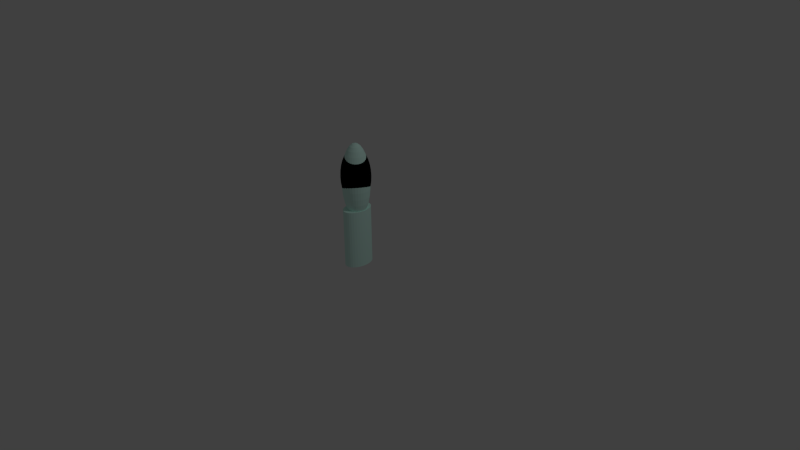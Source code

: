 # Source: Steaman_Frogman_AbstraktFroschFrogman.blend  (saved by Blender 2.76.0; exported with 4.5.12 LTS)
import bpy
from mathutils import Matrix  # noqa: F401  (used for matrix-valued properties, if any)

bpy.ops.wm.read_factory_settings(use_empty=True)
scene = bpy.context.scene
scene.name = 'Scene'

# ---- collections
col_collection_1 = bpy.data.collections.new('Collection 1'); scene.collection.children.link(col_collection_1)

# ---- materials (node trees are filled in below, after node groups)
mat_material_002 = bpy.data.materials.new('Material.002')
mat_material_002.alpha_threshold = 0.0
mat_material_002.roughness = 0.5
mat_material = bpy.data.materials.new('Material')
mat_material.alpha_threshold = 0.0
mat_material.roughness = 0.5

# ---- material node trees
mat_material_002.use_nodes = True; mat_material_002.node_tree.nodes.clear()
_N = mat_material_002.node_tree.nodes; _L = mat_material_002.node_tree.links
n0 = _N.new('ShaderNodeOutputMaterial'); n0.name = 'Material Output'; n0.location = (300, 300)
n1 = _N.new('ShaderNodeBsdfDiffuse'); n1.name = 'Diffuse BSDF'; n1.location = (10, 300)
n1.inputs[0].default_value = (0.0, 0.0, 0.0, 1.0)
_L.new(n1.outputs[0], n0.inputs[0])
n0.is_active_output = True
mat_material.use_nodes = True; mat_material.node_tree.nodes.clear()
_N = mat_material.node_tree.nodes; _L = mat_material.node_tree.links
n0 = _N.new('ShaderNodeOutputMaterial'); n0.name = 'Material Output'; n0.location = (300, 300)
n1 = _N.new('ShaderNodeBsdfDiffuse'); n1.name = 'Diffuse BSDF'; n1.location = (10, 300)
n1.inputs[0].default_value = (0.6884, 1.0, 0.9143, 1.0)
_L.new(n1.outputs[0], n0.inputs[0])
n0.is_active_output = True

# ---- world
world_world = bpy.data.worlds.new('World'); scene.world = world_world
world_world.color = (0.05088, 0.05088, 0.05088)
world_world.use_sun_shadow = False
world_world.sun_shadow_jitter_overblur = 0.0
world_world.cycles.sampling_method = 'MANUAL'
world_world.cycles.sample_map_resolution = 256

# ---- cameras
cam_camera = bpy.data.cameras.new('Camera')
cam_camera.clip_end = 100.0
cam_camera.lens = 35.0
cam_camera.sensor_width = 32.0
cam_camera.sensor_height = 18.0
cam_camera.ortho_scale = 7.314
cam_camera.dof.focus_distance = 0.0

# ---- lights
light_lamp = bpy.data.lights.new('Lamp', 'POINT')
light_lamp.transmission_factor = 0.0
light_lamp.cutoff_distance = 30.0
light_lamp.energy = 100.0
light_lamp.shadow_buffer_clip_start = 1.001
light_lamp.shadow_soft_size = 0.1
light_lamp.shadow_maximum_resolution = 0.006
light_lamp.use_absolute_resolution = True
light_lamp.cycles.use_multiple_importance_sampling = False

# ---- meshes
me_sphere = bpy.data.meshes.new('Sphere')
me_sphere.from_pydata([(-0.1951, 0.0, 0.9808), (-0.3827, 0.0, 0.9239), (-0.5556, 0.0, 0.8315), (-0.7071, 0.0, 0.7071), (-0.8315, 0.0, 0.5556), (-0.9239, 0.0, 0.3827), (-0.9808, 0.0, 0.1951), (-1.0, 0.0, 7.55e-08), (-0.9808, 0.0, -0.1951), (-0.9239, 0.0, -0.3827), (-0.8315, 0.0, -0.5556), (-0.7071, 0.0, -0.7071), (-0.5556, 0.0, -0.8315), (-0.3827, 0.0, -0.9239), (-0.1951, 0.0, -0.9808), (-0.1913, 0.03806, 0.9808), (-0.3753, 0.07466, 0.9239), (-0.5449, 0.1084, 0.8315), (-0.6935, 0.1379, 0.7071), (-0.8155, 0.1622, 0.5556), (-0.9061, 0.1802, 0.3827), (-0.9619, 0.1913, 0.1951), (-0.9808, 0.1951, 7.55e-08), (-0.9619, 0.1913, -0.1951), (-0.9061, 0.1802, -0.3827), (-0.8155, 0.1622, -0.5556), (-0.6935, 0.1379, -0.7071), (-0.5449, 0.1084, -0.8315), (-0.3753, 0.07466, -0.9239), (-0.1913, 0.03806, -0.9808), (-0.1802, 0.07466, 0.9808), (-0.3536, 0.1464, 0.9239), (-0.5133, 0.2126, 0.8315), (-0.6533, 0.2706, 0.7071), (-0.7682, 0.3182, 0.5556), (-0.8536, 0.3536, 0.3827), (-0.9061, 0.3753, 0.1951), (-0.9239, 0.3827, 7.55e-08), (-0.9061, 0.3753, -0.1951), (-0.8536, 0.3536, -0.3827), (-0.7682, 0.3182, -0.5556), (-0.6533, 0.2706, -0.7071), (-0.5133, 0.2126, -0.8315), (-0.3536, 0.1464, -0.9239), (-0.1802, 0.07466, -0.9808), (-0.1622, 0.1084, 0.9808), (-0.3182, 0.2126, 0.9239), (-0.4619, 0.3087, 0.8315), (-0.5879, 0.3928, 0.7071), (-0.6913, 0.4619, 0.5556), (-0.7682, 0.5133, 0.3827), (-0.8155, 0.5449, 0.1951), (-0.8315, 0.5556, 7.55e-08), (-0.8155, 0.5449, -0.1951), (-0.7682, 0.5133, -0.3827), (-0.6913, 0.4619, -0.5556), (-0.5879, 0.3928, -0.7071), (-0.4619, 0.3087, -0.8315), (-0.3182, 0.2126, -0.9239), (-0.1622, 0.1084, -0.9808), (-0.1379, 0.1379, 0.9808), (-0.2706, 0.2706, 0.9239), (-0.3928, 0.3928, 0.8315), (-0.5, 0.5, 0.7071), (-0.5879, 0.5879, 0.5556), (-0.6533, 0.6533, 0.3827), (-0.6935, 0.6935, 0.1951), (-0.7071, 0.7071, 7.55e-08), (-0.6935, 0.6935, -0.1951), (-0.6533, 0.6533, -0.3827), (-0.5879, 0.5879, -0.5556), (-0.5, 0.5, -0.7071), (-0.3928, 0.3928, -0.8315), (-0.2706, 0.2706, -0.9239), (-0.1379, 0.1379, -0.9808), (-0.1084, 0.1622, 0.9808), (-0.2126, 0.3182, 0.9239), (-0.3087, 0.4619, 0.8315), (-0.3928, 0.5879, 0.7071), (-0.4619, 0.6913, 0.5556), (-0.5133, 0.7682, 0.3827), (-0.5449, 0.8155, 0.1951), (-0.5556, 0.8315, 7.55e-08), (-0.5449, 0.8155, -0.1951), (-0.5133, 0.7682, -0.3827), (-0.4619, 0.6913, -0.5556), (-0.3928, 0.5879, -0.7071), (-0.3087, 0.4619, -0.8315), (-0.2126, 0.3182, -0.9239), (-0.1084, 0.1622, -0.9808), (-0.07466, 0.1802, 0.9808), (-0.1464, 0.3536, 0.9239), (-0.2126, 0.5133, 0.8315), (-0.2706, 0.6533, 0.7071), (-0.3182, 0.7682, 0.5556), (-0.3536, 0.8536, 0.3827), (-0.3753, 0.9061, 0.1951), (-0.3827, 0.9239, 7.55e-08), (-0.3753, 0.9061, -0.1951), (-0.3536, 0.8536, -0.3827), (-0.3182, 0.7682, -0.5556), (-0.2706, 0.6533, -0.7071), (-0.2126, 0.5133, -0.8315), (-0.1464, 0.3536, -0.9239), (-0.07466, 0.1802, -0.9808), (-0.03806, 0.1913, 0.9808), (-0.07466, 0.3753, 0.9239), (-0.1084, 0.5449, 0.8315), (-0.1379, 0.6935, 0.7071), (-0.1622, 0.8155, 0.5556), (-0.1802, 0.9061, 0.3827), (-0.1913, 0.9619, 0.1951), (-0.1951, 0.9808, 7.55e-08), (-0.1913, 0.9619, -0.1951), (-0.1802, 0.9061, -0.3827), (-0.1622, 0.8155, -0.5556), (-0.1379, 0.6935, -0.7071), (-0.1084, 0.5449, -0.8315), (-0.07466, 0.3753, -0.9239), (-0.03806, 0.1913, -0.9808), (3.266e-07, 0.1951, 0.9808), (3.192e-07, 0.3827, 0.9239), (3.117e-07, 0.5556, 0.8315), (3.192e-07, 0.7071, 0.7071), (3.341e-07, 0.8315, 0.5556), (2.745e-07, 0.9239, 0.3827), (3.937e-07, 0.9808, 0.1951), (3.788e-07, 1.0, 7.55e-08), (3.937e-07, 0.9808, -0.1951), (2.298e-07, 0.9239, -0.3827), (3.341e-07, 0.8315, -0.5556), (3.192e-07, 0.7071, -0.7071), (3.415e-07, 0.5556, -0.8315), (3.043e-07, 0.3827, -0.9239), (3.08e-07, 0.1951, -0.9808), (0.03806, 0.1913, 0.9808), (0.07466, 0.3753, 0.9239), (0.1084, 0.5449, 0.8315), (0.138, 0.6935, 0.7071), (0.1622, 0.8155, 0.5556), (0.1802, 0.9061, 0.3827), (0.1913, 0.9619, 0.1951), (0.1951, 0.9808, 7.55e-08), (0.1913, 0.9619, -0.1951), (0.1802, 0.9061, -0.3827), (0.1622, 0.8155, -0.5556), (0.138, 0.6935, -0.7071), (0.1084, 0.5449, -0.8315), (0.07466, 0.3753, -0.9239), (0.03806, 0.1913, -0.9808), (0.07466, 0.1802, 0.9808), (0.1464, 0.3536, 0.9239), (0.2126, 0.5133, 0.8315), (0.2706, 0.6533, 0.7071), (0.3182, 0.7682, 0.5556), (0.3536, 0.8536, 0.3827), (0.3753, 0.9061, 0.1951), (0.3827, 0.9239, 7.55e-08), (0.3753, 0.9061, -0.1951), (0.3536, 0.8536, -0.3827), (0.3182, 0.7682, -0.5556), (0.2706, 0.6533, -0.7071), (0.2126, 0.5133, -0.8315), (0.1464, 0.3536, -0.9239), (0.07466, 0.1802, -0.9808), (0.1084, 0.1622, 0.9808), (0.2126, 0.3182, 0.9239), (0.3087, 0.4619, 0.8315), (0.3928, 0.5879, 0.7071), (0.4619, 0.6913, 0.5556), (0.5133, 0.7682, 0.3827), (0.5449, 0.8155, 0.1951), (0.5556, 0.8315, 7.55e-08), (0.5449, 0.8155, -0.1951), (0.5133, 0.7682, -0.3827), (0.4619, 0.6913, -0.5556), (0.3928, 0.5879, -0.7071), (0.3087, 0.4619, -0.8315), (0.2126, 0.3182, -0.9239), (0.1084, 0.1622, -0.9808), (0.138, 0.1379, 0.9808), (0.2706, 0.2706, 0.9239), (0.3928, 0.3928, 0.8315), (0.5, 0.5, 0.7071), (0.5879, 0.5879, 0.5556), (0.6533, 0.6533, 0.3827), (0.6935, 0.6935, 0.1951), (0.7071, 0.7071, 7.55e-08), (0.6935, 0.6935, -0.1951), (0.6533, 0.6533, -0.3827), (0.5879, 0.5879, -0.5556), (0.5, 0.5, -0.7071), (0.3928, 0.3928, -0.8315), (0.2706, 0.2706, -0.9239), (0.138, 0.1379, -0.9808), (0.1622, 0.1084, 0.9808), (0.3182, 0.2126, 0.9239), (0.4619, 0.3087, 0.8315), (0.5879, 0.3928, 0.7071), (0.6913, 0.4619, 0.5556), (0.7682, 0.5133, 0.3827), (0.8155, 0.5449, 0.1951), (0.8315, 0.5556, 7.55e-08), (0.8155, 0.5449, -0.1951), (0.7682, 0.5133, -0.3827), (0.6913, 0.4619, -0.5556), (0.5879, 0.3928, -0.7071), (0.4619, 0.3087, -0.8315), (0.3182, 0.2126, -0.9239), (0.1622, 0.1084, -0.9808), (0.1802, 0.07466, 0.9808), (0.3536, 0.1464, 0.9239), (0.5133, 0.2126, 0.8315), (0.6533, 0.2706, 0.7071), (0.7682, 0.3182, 0.5556), (0.8536, 0.3536, 0.3827), (0.9061, 0.3753, 0.1951), (0.9239, 0.3827, 7.55e-08), (0.9061, 0.3753, -0.1951), (0.8536, 0.3536, -0.3827), (0.7682, 0.3182, -0.5556), (0.6533, 0.2706, -0.7071), (0.5133, 0.2126, -0.8315), (0.3536, 0.1464, -0.9239), (0.1802, 0.07466, -0.9808), (0.1913, 0.03806, 0.9808), (0.3753, 0.07466, 0.9239), (0.5449, 0.1084, 0.8315), (0.6935, 0.1379, 0.7071), (0.8155, 0.1622, 0.5556), (0.9061, 0.1802, 0.3827), (0.9619, 0.1913, 0.1951), (0.9808, 0.1951, 7.55e-08), (0.9619, 0.1913, -0.1951), (0.9061, 0.1802, -0.3827), (0.8155, 0.1622, -0.5556), (0.6935, 0.1379, -0.7071), (0.5449, 0.1084, -0.8315), (0.3753, 0.07466, -0.9239), (0.1913, 0.03806, -0.9808), (0.1951, -7.212e-09, 0.9808), (0.3827, 4.122e-08, 0.9239), (0.5556, 2.632e-08, 0.8315), (0.7071, -2.584e-08, 0.7071), (0.8315, -8.544e-08, 0.5556), (0.9239, 6.357e-08, 0.3827), (0.9808, -8.544e-08, 0.1951), (1.0, -1.003e-07, 7.55e-08), (0.9808, -8.544e-08, -0.1951), (0.9239, 6.357e-08, -0.3827), (0.8315, -8.544e-08, -0.5556), (0.7071, -2.584e-08, -0.7071), (0.5556, -1.094e-08, -0.8315), (0.3827, 3.964e-09, -0.9239), (0.1951, 3.964e-09, -0.9808), (0.1913, -0.03806, 0.9808), (0.3753, -0.07466, 0.9239), (0.5449, -0.1084, 0.8315), (0.6935, -0.1379, 0.7071), (0.8155, -0.1622, 0.5556), (0.9061, -0.1802, 0.3827), (0.9619, -0.1913, 0.1951), (0.9808, -0.1951, 7.55e-08), (0.9619, -0.1913, -0.1951), (0.9061, -0.1802, -0.3827), (0.8155, -0.1622, -0.5556), (0.6935, -0.1379, -0.7071), (0.5449, -0.1084, -0.8315), (0.3753, -0.07466, -0.9239), (0.1913, -0.03806, -0.9808), (0.1802, -0.07466, 0.9808), (0.3536, -0.1464, 0.9239), (0.5133, -0.2126, 0.8315), (0.6533, -0.2706, 0.7071), (0.7682, -0.3182, 0.5556), (0.8536, -0.3536, 0.3827), (0.9061, -0.3753, 0.1951), (0.9239, -0.3827, 7.55e-08), (0.9061, -0.3753, -0.1951), (0.8536, -0.3536, -0.3827), (0.7682, -0.3182, -0.5556), (0.6533, -0.2706, -0.7071), (0.5133, -0.2126, -0.8315), (0.3536, -0.1464, -0.9239), (0.1802, -0.07466, -0.9808), (0.1622, -0.1084, 0.9808), (0.3182, -0.2126, 0.9239), (0.4619, -0.3087, 0.8315), (0.5879, -0.3928, 0.7071), (0.6913, -0.4619, 0.5556), (0.7682, -0.5133, 0.3827), (0.8155, -0.5449, 0.1951), (0.8315, -0.5556, 7.55e-08), (0.8155, -0.5449, -0.1951), (0.7682, -0.5133, -0.3827), (0.6913, -0.4619, -0.5556), (0.5879, -0.3928, -0.7071), (0.4619, -0.3087, -0.8315), (0.3182, -0.2126, -0.9239), (0.1622, -0.1084, -0.9808), (0.138, -0.1379, 0.9808), (0.2706, -0.2706, 0.9239), (0.3928, -0.3928, 0.8315), (0.5, -0.5, 0.7071), (0.5879, -0.5879, 0.5556), (0.6533, -0.6533, 0.3827), (0.6935, -0.6935, 0.1951), (0.7071, -0.7071, 7.55e-08), (0.6935, -0.6935, -0.1951), (0.6533, -0.6533, -0.3827), (0.5879, -0.5879, -0.5556), (0.5, -0.5, -0.7071), (0.3928, -0.3928, -0.8315), (0.2706, -0.2706, -0.9239), (0.1379, -0.1379, -0.9808), (0.1084, -0.1622, 0.9808), (0.2126, -0.3182, 0.9239), (0.3087, -0.4619, 0.8315), (0.3928, -0.5879, 0.7071), (0.4619, -0.6913, 0.5556), (0.5133, -0.7682, 0.3827), (0.5449, -0.8155, 0.1951), (0.5556, -0.8315, 7.55e-08), (0.5449, -0.8155, -0.1951), (0.5133, -0.7682, -0.3827), (0.4619, -0.6913, -0.5556), (0.3928, -0.5879, -0.7071), (0.3087, -0.4619, -0.8315), (0.2126, -0.3182, -0.9239), (0.1084, -0.1622, -0.9808), (3.258e-07, 0.0, -1.0), (0.07466, -0.1802, 0.9808), (0.1464, -0.3536, 0.9239), (0.2126, -0.5133, 0.8315), (0.2706, -0.6533, 0.7071), (0.3182, -0.7682, 0.5556), (0.3536, -0.8536, 0.3827), (0.3753, -0.9061, 0.1951), (0.3827, -0.9239, 7.55e-08), (0.3753, -0.9061, -0.1951), (0.3536, -0.8536, -0.3827), (0.3182, -0.7682, -0.5556), (0.2706, -0.6533, -0.7071), (0.2126, -0.5133, -0.8315), (0.1464, -0.3536, -0.9239), (0.07466, -0.1802, -0.9808), (0.03806, -0.1913, 0.9808), (0.07466, -0.3753, 0.9239), (0.1084, -0.5449, 0.8315), (0.1379, -0.6935, 0.7071), (0.1622, -0.8155, 0.5556), (0.1802, -0.9061, 0.3827), (0.1913, -0.9619, 0.1951), (0.1951, -0.9808, 7.55e-08), (0.1913, -0.9619, -0.1951), (0.1802, -0.9061, -0.3827), (0.1622, -0.8155, -0.5556), (0.1379, -0.6935, -0.7071), (0.1084, -0.5449, -0.8315), (0.07466, -0.3753, -0.9239), (0.03806, -0.1913, -0.9808), (3.117e-07, -0.1951, 0.9808), (2.819e-07, -0.3827, 0.9239), (2.819e-07, -0.5556, 0.8315), (1.851e-07, -0.7071, 0.7071), (1.404e-07, -0.8315, 0.5556), (3.192e-07, -0.9239, 0.3827), (9.567e-08, -0.9808, 0.1951), (1.404e-07, -1.0, 7.55e-08), (9.567e-08, -0.9808, -0.1951), (3.192e-07, -0.9239, -0.3827), (1.404e-07, -0.8315, -0.5556), (1.851e-07, -0.7071, -0.7071), (2.596e-07, -0.5556, -0.8315), (2.521e-07, -0.3827, -0.9239), (3.155e-07, -0.1951, -0.9808), (-0.03806, -0.1913, 0.9808), (-0.07466, -0.3753, 0.9239), (-0.1084, -0.5449, 0.8315), (-0.1379, -0.6935, 0.7071), (-0.1622, -0.8155, 0.5556), (-0.1802, -0.9061, 0.3827), (-0.1913, -0.9619, 0.1951), (-0.1951, -0.9808, 7.55e-08), (-0.1913, -0.9619, -0.1951), (-0.1802, -0.9061, -0.3827), (-0.1622, -0.8155, -0.5556), (-0.1379, -0.6935, -0.7071), (-0.1084, -0.5449, -0.8315), (-0.07466, -0.3753, -0.9239), (-0.03806, -0.1913, -0.9808), (-0.07466, -0.1802, 0.9808), (-0.1464, -0.3536, 0.9239), (-0.2126, -0.5133, 0.8315), (-0.2706, -0.6533, 0.7071), (-0.3182, -0.7682, 0.5556), (-0.3536, -0.8536, 0.3827), (-0.3753, -0.9061, 0.1951), (-0.3827, -0.9239, 7.55e-08), (-0.3753, -0.9061, -0.1951), (-0.3536, -0.8536, -0.3827), (-0.3182, -0.7682, -0.5556), (-0.2706, -0.6533, -0.7071), (-0.2126, -0.5133, -0.8315), (-0.1464, -0.3536, -0.9239), (-0.07466, -0.1802, -0.9808), (-0.1084, -0.1622, 0.9808), (-0.2126, -0.3182, 0.9239), (-0.3087, -0.4619, 0.8315), (-0.3928, -0.5879, 0.7071), (-0.4619, -0.6913, 0.5556), (-0.5133, -0.7682, 0.3827), (-0.5449, -0.8155, 0.1951), (-0.5556, -0.8315, 7.55e-08), (-0.5449, -0.8155, -0.1951), (-0.5133, -0.7682, -0.3827), (-0.4619, -0.6913, -0.5556), (-0.3928, -0.5879, -0.7071), (-0.3087, -0.4619, -0.8315), (-0.2126, -0.3182, -0.9239), (-0.1084, -0.1622, -0.9808), (-0.1379, -0.1379, 0.9808), (-0.2706, -0.2706, 0.9239), (-0.3928, -0.3928, 0.8315), (-0.5, -0.5, 0.7071), (-0.5879, -0.5879, 0.5556), (-0.6533, -0.6533, 0.3827), (-0.6935, -0.6935, 0.1951), (-0.7071, -0.7071, 7.55e-08), (-0.6935, -0.6935, -0.1951), (-0.6533, -0.6533, -0.3827), (-0.5879, -0.5879, -0.5556), (-0.5, -0.5, -0.7071), (-0.3928, -0.3928, -0.8315), (-0.2706, -0.2706, -0.9239), (-0.1379, -0.1379, -0.9808), (-0.1622, -0.1084, 0.9808), (-0.3182, -0.2126, 0.9239), (-0.4619, -0.3087, 0.8315), (-0.5879, -0.3928, 0.7071), (-0.6913, -0.4619, 0.5556), (-0.7682, -0.5133, 0.3827), (-0.8155, -0.5449, 0.1951), (-0.8315, -0.5556, 7.55e-08), (-0.8155, -0.5449, -0.1951), (-0.7682, -0.5133, -0.3827), (-0.6913, -0.4619, -0.5556), (-0.5879, -0.3928, -0.7071), (-0.4619, -0.3087, -0.8315), (-0.3182, -0.2126, -0.9239), (-0.1622, -0.1084, -0.9808), (2.48e-08, -1.247e-07, 1.0), (-0.1802, -0.07466, 0.9808), (-0.3536, -0.1464, 0.9239), (-0.5133, -0.2126, 0.8315), (-0.6533, -0.2706, 0.7071), (-0.7682, -0.3182, 0.5556), (-0.8536, -0.3536, 0.3827), (-0.9061, -0.3753, 0.1951), (-0.9239, -0.3827, 7.55e-08), (-0.9061, -0.3753, -0.1951), (-0.8536, -0.3536, -0.3827), (-0.7682, -0.3182, -0.5556), (-0.6533, -0.2706, -0.7071), (-0.5133, -0.2126, -0.8315), (-0.3536, -0.1464, -0.9239), (-0.1802, -0.07466, -0.9808), (-0.1913, -0.03806, 0.9808), (-0.3753, -0.07466, 0.9239), (-0.5449, -0.1084, 0.8315), (-0.6935, -0.1379, 0.7071), (-0.8155, -0.1622, 0.5556), (-0.9061, -0.1802, 0.3827), (-0.9619, -0.1913, 0.1951), (-0.9808, -0.1951, 7.55e-08), (-0.9619, -0.1913, -0.1951), (-0.9061, -0.1802, -0.3827), (-0.8155, -0.1622, -0.5556), (-0.6935, -0.1379, -0.7071), (-0.5449, -0.1084, -0.8315), (-0.3753, -0.07466, -0.9239), (-0.1913, -0.03806, -0.9808), (-0.03438, 1.055, 1.139), (-0.03438, 1.055, 3.184), (-0.1731, 1.035, 1.139), (-0.1731, 1.035, 3.184), (-0.3065, 0.9762, 1.139), (-0.3065, 0.9762, 3.184), (-0.4295, 0.8809, 1.139), (-0.4295, 0.8809, 3.184), (-0.5372, 0.7527, 1.139), (-0.5372, 0.7527, 3.184), (-0.6256, 0.5965, 1.139), (-0.6256, 0.5965, 3.184), (-0.6914, 0.4182, 1.139), (-0.6914, 0.4182, 3.184), (-0.7318, 0.2248, 1.139), (-0.7318, 0.2248, 3.184), (-0.7455, 0.02368, 1.139), (-0.7455, 0.02368, 3.184), (-0.7318, -0.1775, 1.139), (-0.7318, -0.1775, 3.184), (-0.6914, -0.3709, 1.139), (-0.6914, -0.3709, 3.184), (-0.6256, -0.5491, 1.139), (-0.6256, -0.5491, 3.184), (-0.5372, -0.7053, 1.139), (-0.5372, -0.7053, 3.184), (-0.4295, -0.8336, 1.139), (-0.4295, -0.8336, 3.184), (-0.3065, -0.9288, 1.139), (-0.3065, -0.9288, 3.184), (-0.1731, -0.9875, 1.139), (-0.1731, -0.9875, 3.184), (-0.03438, -1.007, 1.139), (-0.03438, -1.007, 3.184), (0.1043, -0.9875, 1.139), (0.1043, -0.9875, 3.184), (0.2377, -0.9288, 1.139), (0.2377, -0.9288, 3.184), (0.3607, -0.8336, 1.139), (0.3607, -0.8336, 3.184), (0.4684, -0.7053, 1.139), (0.4684, -0.7053, 3.184), (0.5569, -0.5491, 1.139), (0.5569, -0.5491, 3.184), (0.6226, -0.3709, 1.139), (0.6226, -0.3709, 3.184), (0.6631, -0.1775, 1.139), (0.6631, -0.1775, 3.184), (0.6767, 0.02368, 1.139), (0.6767, 0.02368, 3.184), (0.6631, 0.2248, 1.139), (0.6631, 0.2248, 3.184), (0.6226, 0.4182, 1.139), (0.6226, 0.4182, 3.184), (0.5569, 0.5965, 1.139), (0.5569, 0.5965, 3.184), (0.4684, 0.7527, 1.139), (0.4684, 0.7527, 3.184), (0.3607, 0.8809, 1.139), (0.3607, 0.8809, 3.184), (0.2377, 0.9762, 1.139), (0.2377, 0.9762, 3.184), (0.1043, 1.035, 1.139), (0.1043, 1.035, 3.184), (-0.2167, 0.02368, 1.491), (-0.392, 0.02368, 1.415), (-0.5536, 0.02368, 1.291), (-0.6952, 0.02368, 1.124), (-0.8115, 0.02368, 0.9211), (-0.8978, 0.02368, 0.6893), (-0.951, 0.02368, 0.4378), (-0.969, 0.02368, 0.1763), (-0.951, 0.02368, -0.08518), (-0.8978, 0.02368, -0.3366), (-0.8115, 0.02368, -0.5684), (-0.6952, 0.02368, -0.7715), (-0.5536, 0.02368, -0.9382), (-0.392, 0.02368, -1.062), (-0.2167, 0.02368, -1.138), (-0.2132, 0.05925, 1.491), (-0.3852, 0.09346, 1.415), (-0.5436, 0.125, 1.291), (-0.6825, 0.1526, 1.124), (-0.7965, 0.1753, 0.9211), (-0.8812, 0.1921, 0.6893), (-0.9334, 0.2025, 0.4378), (-0.951, 0.206, 0.1763), (-0.9334, 0.2025, -0.08518), (-0.8812, 0.1921, -0.3366), (-0.7965, 0.1753, -0.5684), (-0.6825, 0.1526, -0.7715), (-0.5436, 0.125, -0.9382), (-0.3852, 0.09346, -1.062), (-0.2132, 0.05925, -1.138), (-0.2028, 0.09346, 1.491), (-0.3648, 0.1605, 1.415), (-0.5141, 0.2224, 1.291), (-0.6449, 0.2766, 1.124), (-0.7523, 0.3211, 0.9211), (-0.8321, 0.3541, 0.6893), (-0.8812, 0.3745, 0.4378), (-0.8978, 0.3813, 0.1763), (-0.8812, 0.3745, -0.08518), (-0.8321, 0.3541, -0.3366), (-0.7523, 0.3211, -0.5684), (-0.6449, 0.2766, -0.7715), (-0.5141, 0.2224, -0.9382), (-0.3648, 0.1605, -1.062), (-0.2028, 0.09346, -1.138), (-0.186, 0.125, 1.491), (-0.3318, 0.2224, 1.415), (-0.4661, 0.3121, 1.291), (-0.5839, 0.3908, 1.124), (-0.6805, 0.4554, 0.9211), (-0.7523, 0.5034, 0.6893), (-0.7965, 0.5329, 0.4378), (-0.8115, 0.5429, 0.1763), (-0.7965, 0.5329, -0.08518), (-0.7523, 0.5034, -0.3366), (-0.6805, 0.4554, -0.5684), (-0.5839, 0.3908, -0.7715), (-0.4661, 0.3121, -0.9382), (-0.3318, 0.2224, -1.062), (-0.186, 0.125, -1.138), (-0.1633, 0.1526, 1.491), (-0.2873, 0.2766, 1.415), (-0.4015, 0.3908, 1.291), (-0.5017, 0.491, 1.124), (-0.5839, 0.5732, 0.9211), (-0.6449, 0.6342, 0.6893), (-0.6825, 0.6718, 0.4378), (-0.6952, 0.6845, 0.1763), (-0.6825, 0.6718, -0.08518), (-0.6449, 0.6342, -0.3366), (-0.5839, 0.5732, -0.5684), (-0.5017, 0.491, -0.7715), (-0.4015, 0.3908, -0.9382), (-0.2873, 0.2766, -1.062), (-0.1633, 0.1526, -1.138), (-0.1357, 0.1753, 1.491), (-0.2331, 0.3211, 1.415), (-0.3228, 0.4554, 1.291), (-0.4015, 0.5732, 1.124), (-0.4661, 0.6698, 0.9211), (-0.5141, 0.7416, 0.6893), (-0.5436, 0.7858, 0.4378), (-0.5536, 0.8008, 0.1763), (-0.5436, 0.7858, -0.08518), (-0.5141, 0.7416, -0.3366), (-0.4661, 0.6698, -0.5684), (-0.4015, 0.5732, -0.7715), (-0.3228, 0.4554, -0.9382), (-0.2331, 0.3211, -1.062), (-0.1357, 0.1753, -1.138), (-0.1042, 0.1921, 1.491), (-0.1712, 0.3541, 1.415), (-0.2331, 0.5034, 1.291), (-0.2873, 0.6342, 1.124), (-0.3318, 0.7416, 0.9211), (-0.3648, 0.8214, 0.6893), (-0.3852, 0.8705, 0.4378), (-0.392, 0.8871, 0.1763), (-0.3852, 0.8705, -0.08518), (-0.3648, 0.8214, -0.3366), (-0.3318, 0.7416, -0.5684), (-0.2873, 0.6342, -0.7715), (-0.2331, 0.5034, -0.9382), (-0.1712, 0.3541, -1.062), (-0.1042, 0.1921, -1.138), (-0.06995, 0.2025, 1.491), (-0.1042, 0.3745, 1.415), (-0.1357, 0.5329, 1.291), (-0.1633, 0.6718, 1.124), (-0.186, 0.7858, 0.9211), (-0.2028, 0.8705, 0.6893), (-0.2132, 0.9227, 0.4378), (-0.2167, 0.9403, 0.1763), (-0.2132, 0.9227, -0.08518), (-0.2028, 0.8705, -0.3366), (-0.186, 0.7858, -0.5684), (-0.1633, 0.6718, -0.7715), (-0.1357, 0.5329, -0.9382), (-0.1042, 0.3745, -1.062), (-0.06995, 0.2025, -1.138), (-0.03438, 0.206, 1.491), (-0.03438, 0.3813, 1.415), (-0.03438, 0.5429, 1.291), (-0.03438, 0.6845, 1.124), (-0.03438, 0.8008, 0.9211), (-0.03438, 0.8871, 0.6893), (-0.03438, 0.9403, 0.4378), (-0.03438, 0.9583, 0.1763), (-0.03438, 0.9403, -0.08518), (-0.03438, 0.8871, -0.3366), (-0.03438, 0.8008, -0.5684), (-0.03438, 0.6845, -0.7715), (-0.03438, 0.5429, -0.9382), (-0.03438, 0.3813, -1.062), (-0.03438, 0.206, -1.138), (0.001188, 0.2025, 1.491), (0.03539, 0.3745, 1.415), (0.06691, 0.5329, 1.291), (0.09454, 0.6718, 1.124), (0.1172, 0.7858, 0.9211), (0.1341, 0.8705, 0.6893), (0.1444, 0.9227, 0.4378), (0.1479, 0.9403, 0.1763), (0.1444, 0.9227, -0.08518), (0.1341, 0.8705, -0.3366), (0.1172, 0.7858, -0.5684), (0.09454, 0.6718, -0.7715), (0.06691, 0.5329, -0.9382), (0.03539, 0.3745, -1.062), (0.001188, 0.2025, -1.138), (0.03539, 0.1921, 1.491), (0.1025, 0.3541, 1.415), (0.1643, 0.5034, 1.291), (0.2185, 0.6342, 1.124), (0.263, 0.7416, 0.9211), (0.296, 0.8214, 0.6893), (0.3164, 0.8705, 0.4378), (0.3233, 0.8871, 0.1763), (0.3164, 0.8705, -0.08518), (0.296, 0.8214, -0.3366), (0.263, 0.7416, -0.5684), (0.2185, 0.6342, -0.7715), (0.1643, 0.5034, -0.9382), (0.1025, 0.3541, -1.062), (0.03539, 0.1921, -1.138), (0.06691, 0.1753, 1.491), (0.1643, 0.3211, 1.415), (0.2541, 0.4554, 1.291), (0.3328, 0.5732, 1.124), (0.3973, 0.6698, 0.9211), (0.4453, 0.7416, 0.6893), (0.4749, 0.7858, 0.4378), (0.4848, 0.8008, 0.1763), (0.4749, 0.7858, -0.08518), (0.4453, 0.7416, -0.3366), (0.3973, 0.6698, -0.5684), (0.3328, 0.5732, -0.7715), (0.2541, 0.4554, -0.9382), (0.1643, 0.3211, -1.062), (0.06691, 0.1753, -1.138), (0.09454, 0.1526, 1.491), (0.2185, 0.2766, 1.415), (0.3328, 0.3908, 1.291), (0.4329, 0.491, 1.124), (0.5151, 0.5732, 0.9211), (0.5762, 0.6342, 0.6893), (0.6138, 0.6718, 0.4378), (0.6265, 0.6845, 0.1763), (0.6138, 0.6718, -0.08518), (0.5762, 0.6342, -0.3366), (0.5151, 0.5732, -0.5684), (0.4329, 0.491, -0.7715), (0.3328, 0.3908, -0.9382), (0.2185, 0.2766, -1.062), (0.09454, 0.1526, -1.138), (0.1172, 0.125, 1.491), (0.263, 0.2224, 1.415), (0.3973, 0.3121, 1.291), (0.5151, 0.3908, 1.124), (0.6117, 0.4554, 0.9211), (0.6835, 0.5034, 0.6893), (0.7278, 0.5329, 0.4378), (0.7427, 0.5429, 0.1763), (0.7278, 0.5329, -0.08518), (0.6835, 0.5034, -0.3366), (0.6117, 0.4554, -0.5684), (0.5151, 0.3908, -0.7715), (0.3973, 0.3121, -0.9382), (0.263, 0.2224, -1.062), (0.1172, 0.125, -1.138), (0.1341, 0.09346, 1.491), (0.296, 0.1605, 1.415), (0.4453, 0.2224, 1.291), (0.5762, 0.2766, 1.124), (0.6835, 0.3211, 0.9211), (0.7633, 0.3541, 0.6893), (0.8125, 0.3745, 0.4378), (0.8291, 0.3813, 0.1763), (0.8125, 0.3745, -0.08518), (0.7633, 0.3541, -0.3366), (0.6835, 0.3211, -0.5684), (0.5762, 0.2766, -0.7715), (0.4453, 0.2224, -0.9382), (0.296, 0.1605, -1.062), (0.1341, 0.09346, -1.138), (0.1444, 0.05925, 1.491), (0.3164, 0.09346, 1.415), (0.4749, 0.125, 1.291), (0.6138, 0.1526, 1.124), (0.7278, 0.1753, 0.9211), (0.8125, 0.1921, 0.6893), (0.8646, 0.2025, 0.4378), (0.8822, 0.206, 0.1763), (0.8646, 0.2025, -0.08518), (0.8125, 0.1921, -0.3366), (0.7278, 0.1753, -0.5684), (0.6138, 0.1526, -0.7715), (0.4749, 0.125, -0.9382), (0.3164, 0.09346, -1.062), (0.1444, 0.05925, -1.138), (0.1479, 0.02368, 1.491), (0.3233, 0.02368, 1.415), (0.4848, 0.02368, 1.291), (0.6265, 0.02368, 1.124), (0.7427, 0.02368, 0.9211), (0.8291, 0.02368, 0.6893), (0.8822, 0.02368, 0.4378), (0.9002, 0.02368, 0.1763), (0.8822, 0.02368, -0.08518), (0.8291, 0.02368, -0.3366), (0.7427, 0.02368, -0.5684), (0.6265, 0.02368, -0.7715), (0.4848, 0.02368, -0.9382), (0.3233, 0.02368, -1.062), (0.1479, 0.02368, -1.138), (0.1444, -0.01189, 1.491), (0.3164, -0.04609, 1.415), (0.4749, -0.07761, 1.291), (0.6138, -0.1052, 1.124), (0.7278, -0.1279, 0.9211), (0.8125, -0.1448, 0.6893), (0.8646, -0.1551, 0.4378), (0.8822, -0.1586, 0.1763), (0.8646, -0.1551, -0.08518), (0.8125, -0.1448, -0.3366), (0.7278, -0.1279, -0.5684), (0.6138, -0.1052, -0.7715), (0.4749, -0.07761, -0.9382), (0.3164, -0.04609, -1.062), (0.1444, -0.01189, -1.138), (0.1341, -0.04609, 1.491), (0.296, -0.1132, 1.415), (0.4453, -0.175, 1.291), (0.5762, -0.2292, 1.124), (0.6835, -0.2737, 0.9211), (0.7633, -0.3067, 0.6893), (0.8125, -0.3271, 0.4378), (0.8291, -0.334, 0.1763), (0.8125, -0.3271, -0.08518), (0.7633, -0.3067, -0.3366), (0.6835, -0.2737, -0.5684), (0.5762, -0.2292, -0.7715), (0.4453, -0.175, -0.9382), (0.296, -0.1132, -1.062), (0.1341, -0.04609, -1.138), (0.1172, -0.07761, 1.491), (0.263, -0.175, 1.415), (0.3973, -0.2648, 1.291), (0.5151, -0.3435, 1.124), (0.6117, -0.408, 0.9211), (0.6835, -0.456, 0.6893), (0.7278, -0.4856, 0.4378), (0.7427, -0.4955, 0.1763), (0.7278, -0.4856, -0.08518), (0.6835, -0.456, -0.3366), (0.6117, -0.408, -0.5684), (0.5151, -0.3435, -0.7715), (0.3973, -0.2648, -0.9382), (0.263, -0.175, -1.062), (0.1172, -0.07761, -1.138), (0.09454, -0.1052, 1.491), (0.2185, -0.2292, 1.415), (0.3328, -0.3435, 1.291), (0.4329, -0.4436, 1.124), (0.5151, -0.5258, 0.9211), (0.5762, -0.5869, 0.6893), (0.6138, -0.6245, 0.4378), (0.6265, -0.6372, 0.1763), (0.6138, -0.6245, -0.08518), (0.5762, -0.5869, -0.3366), (0.5151, -0.5258, -0.5684), (0.4329, -0.4436, -0.7715), (0.3328, -0.3435, -0.9382), (0.2185, -0.2292, -1.062), (0.09454, -0.1052, -1.138), (0.06691, -0.1279, 1.491), (0.1643, -0.2737, 1.415), (0.2541, -0.408, 1.291), (0.3328, -0.5258, 1.124), (0.3973, -0.6224, 0.9211), (0.4453, -0.6942, 0.6893), (0.4749, -0.7385, 0.4378), (0.4848, -0.7534, 0.1763), (0.4749, -0.7385, -0.08518), (0.4453, -0.6942, -0.3366), (0.3973, -0.6224, -0.5684), (0.3328, -0.5258, -0.7715), (0.2541, -0.408, -0.9382), (0.1643, -0.2737, -1.062), (0.06691, -0.1279, -1.138), (-0.03438, 0.02368, -1.164), (0.03539, -0.1448, 1.491), (0.1025, -0.3067, 1.415), (0.1643, -0.456, 1.291), (0.2185, -0.5869, 1.124), (0.263, -0.6942, 0.9211), (0.296, -0.774, 0.6893), (0.3164, -0.8232, 0.4378), (0.3233, -0.8398, 0.1763), (0.3164, -0.8232, -0.08518), (0.296, -0.774, -0.3366), (0.263, -0.6942, -0.5684), (0.2185, -0.5869, -0.7715), (0.1643, -0.456, -0.9382), (0.1025, -0.3067, -1.062), (0.03539, -0.1448, -1.138), (0.001188, -0.1551, 1.491), (0.03539, -0.3271, 1.415), (0.06691, -0.4856, 1.291), (0.09454, -0.6245, 1.124), (0.1172, -0.7385, 0.9211), (0.1341, -0.8232, 0.6893), (0.1444, -0.8753, 0.4378), (0.1479, -0.8929, 0.1763), (0.1444, -0.8753, -0.08518), (0.1341, -0.8232, -0.3366), (0.1172, -0.7385, -0.5684), (0.09454, -0.6245, -0.7715), (0.06691, -0.4856, -0.9382), (0.03539, -0.3271, -1.062), (0.001188, -0.1551, -1.138), (-0.03438, -0.1586, 1.491), (-0.03438, -0.334, 1.415), (-0.03438, -0.4955, 1.291), (-0.03438, -0.6372, 1.124), (-0.03438, -0.7534, 0.9211), (-0.03438, -0.8398, 0.6893), (-0.03438, -0.8929, 0.4378), (-0.03438, -0.9109, 0.1763), (-0.03438, -0.8929, -0.08518), (-0.03438, -0.8398, -0.3366), (-0.03438, -0.7534, -0.5684), (-0.03438, -0.6372, -0.7715), (-0.03438, -0.4955, -0.9382), (-0.03438, -0.334, -1.062), (-0.03438, -0.1586, -1.138), (-0.06995, -0.1551, 1.491), (-0.1042, -0.3271, 1.415), (-0.1357, -0.4856, 1.291), (-0.1633, -0.6245, 1.124), (-0.186, -0.7385, 0.9211), (-0.2028, -0.8232, 0.6893), (-0.2132, -0.8753, 0.4378), (-0.2167, -0.8929, 0.1763), (-0.2132, -0.8753, -0.08518), (-0.2028, -0.8232, -0.3366), (-0.186, -0.7385, -0.5684), (-0.1633, -0.6245, -0.7715), (-0.1357, -0.4856, -0.9382), (-0.1042, -0.3271, -1.062), (-0.06995, -0.1551, -1.138), (-0.1042, -0.1448, 1.491), (-0.1712, -0.3067, 1.415), (-0.2331, -0.456, 1.291), (-0.2873, -0.5869, 1.124), (-0.3318, -0.6942, 0.9211), (-0.3648, -0.774, 0.6893), (-0.3852, -0.8232, 0.4378), (-0.392, -0.8398, 0.1763), (-0.3852, -0.8232, -0.08518), (-0.3648, -0.774, -0.3366), (-0.3318, -0.6942, -0.5684), (-0.2873, -0.5869, -0.7715), (-0.2331, -0.456, -0.9382), (-0.1712, -0.3067, -1.062), (-0.1042, -0.1448, -1.138), (-0.1357, -0.1279, 1.491), (-0.2331, -0.2737, 1.415), (-0.3228, -0.408, 1.291), (-0.4015, -0.5258, 1.124), (-0.4661, -0.6224, 0.9211), (-0.5141, -0.6942, 0.6893), (-0.5436, -0.7385, 0.4378), (-0.5536, -0.7534, 0.1763), (-0.5436, -0.7385, -0.08518), (-0.5141, -0.6942, -0.3366), (-0.4661, -0.6224, -0.5684), (-0.4015, -0.5258, -0.7715), (-0.3228, -0.408, -0.9382), (-0.2331, -0.2737, -1.062), (-0.1357, -0.1279, -1.138), (-0.1633, -0.1052, 1.491), (-0.2873, -0.2292, 1.415), (-0.4015, -0.3435, 1.291), (-0.5017, -0.4436, 1.124), (-0.5839, -0.5258, 0.9211), (-0.6449, -0.5869, 0.6893), (-0.6825, -0.6245, 0.4378), (-0.6952, -0.6372, 0.1763), (-0.6825, -0.6245, -0.08518), (-0.6449, -0.5869, -0.3366), (-0.5839, -0.5258, -0.5684), (-0.5017, -0.4436, -0.7715), (-0.4015, -0.3435, -0.9382), (-0.2873, -0.2292, -1.062), (-0.1633, -0.1052, -1.138), (-0.186, -0.07761, 1.491), (-0.3318, -0.175, 1.415), (-0.4661, -0.2648, 1.291), (-0.5839, -0.3435, 1.124), (-0.6805, -0.408, 0.9211), (-0.7523, -0.456, 0.6893), (-0.7965, -0.4856, 0.4378), (-0.8115, -0.4955, 0.1763), (-0.7965, -0.4856, -0.08518), (-0.7523, -0.456, -0.3366), (-0.6805, -0.408, -0.5684), (-0.5839, -0.3435, -0.7715), (-0.4661, -0.2648, -0.9382), (-0.3318, -0.175, -1.062), (-0.186, -0.07761, -1.138), (-0.03438, 0.02368, 1.517), (-0.2028, -0.04609, 1.491), (-0.3648, -0.1132, 1.415), (-0.5141, -0.175, 1.291), (-0.6449, -0.2292, 1.124), (-0.7523, -0.2737, 0.9211), (-0.8321, -0.3067, 0.6893), (-0.8812, -0.3271, 0.4378), (-0.8978, -0.334, 0.1763), (-0.8812, -0.3271, -0.08518), (-0.8321, -0.3067, -0.3366), (-0.7523, -0.2737, -0.5684), (-0.6449, -0.2292, -0.7715), (-0.5141, -0.175, -0.9382), (-0.3648, -0.1132, -1.062), (-0.2028, -0.04609, -1.138), (-0.2132, -0.01189, 1.491), (-0.3852, -0.04609, 1.415), (-0.5436, -0.07761, 1.291), (-0.6825, -0.1052, 1.124), (-0.7965, -0.1279, 0.9211), (-0.8812, -0.1448, 0.6893), (-0.9334, -0.1551, 0.4378), (-0.951, -0.1586, 0.1763), (-0.9334, -0.1551, -0.08518), (-0.8812, -0.1448, -0.3366), (-0.7965, -0.1279, -0.5684), (-0.6825, -0.1052, -0.7715), (-0.5436, -0.07761, -0.9382), (-0.3852, -0.04609, -1.062), (-0.2132, -0.01189, -1.138)], [], [(9, 8, 23, 24), (2, 1, 16, 17), (10, 9, 24, 25), (3, 2, 17, 18), (11, 10, 25, 26), (4, 3, 18, 19), (12, 11, 26, 27), (5, 4, 19, 20), (13, 12, 27, 28), (6, 5, 20, 21), (14, 13, 28, 29), (7, 6, 21, 22), (8, 7, 22, 23), (1, 0, 15, 16), (23, 22, 37, 38), (16, 15, 30, 31), (24, 23, 38, 39), (17, 16, 31, 32), (25, 24, 39, 40), (18, 17, 32, 33), (26, 25, 40, 41), (19, 18, 33, 34), (27, 26, 41, 42), (20, 19, 34, 35), (28, 27, 42, 43), (21, 20, 35, 36), (29, 28, 43, 44), (22, 21, 36, 37), (42, 41, 56, 57), (35, 34, 49, 50), (43, 42, 57, 58), (36, 35, 50, 51), (44, 43, 58, 59), (37, 36, 51, 52), (38, 37, 52, 53), (31, 30, 45, 46), (39, 38, 53, 54), (32, 31, 46, 47), (40, 39, 54, 55), (33, 32, 47, 48), (41, 40, 55, 56), (34, 33, 48, 49), (46, 45, 60, 61), (54, 53, 68, 69), (47, 46, 61, 62), (55, 54, 69, 70), (48, 47, 62, 63), (56, 55, 70, 71), (49, 48, 63, 64), (57, 56, 71, 72), (50, 49, 64, 65), (58, 57, 72, 73), (51, 50, 65, 66), (59, 58, 73, 74), (52, 51, 66, 67), (53, 52, 67, 68), (65, 64, 79, 80), (73, 72, 87, 88), (66, 65, 80, 81), (74, 73, 88, 89), (67, 66, 81, 82), (68, 67, 82, 83), (61, 60, 75, 76), (69, 68, 83, 84), (62, 61, 76, 77), (70, 69, 84, 85), (63, 62, 77, 78), (71, 70, 85, 86), (64, 63, 78, 79), (72, 71, 86, 87), (84, 83, 98, 99), (77, 76, 91, 92), (85, 84, 99, 100), (78, 77, 92, 93), (86, 85, 100, 101), (79, 78, 93, 94), (87, 86, 101, 102), (80, 79, 94, 95), (88, 87, 102, 103), (81, 80, 95, 96), (89, 88, 103, 104), (82, 81, 96, 97), (83, 82, 97, 98), (76, 75, 90, 91), (103, 102, 117, 118), (96, 95, 110, 111), (104, 103, 118, 119), (97, 96, 111, 112), (98, 97, 112, 113), (91, 90, 105, 106), (99, 98, 113, 114), (92, 91, 106, 107), (100, 99, 114, 115), (93, 92, 107, 108), (101, 100, 115, 116), (94, 93, 108, 109), (102, 101, 116, 117), (95, 94, 109, 110), (107, 106, 121, 122), (115, 114, 129, 130), (108, 107, 122, 123), (116, 115, 130, 131), (109, 108, 123, 124), (117, 116, 131, 132), (110, 109, 124, 125), (118, 117, 132, 133), (111, 110, 125, 126), (119, 118, 133, 134), (112, 111, 126, 127), (113, 112, 127, 128), (106, 105, 120, 121), (114, 113, 128, 129), (126, 125, 140, 141), (134, 133, 148, 149), (127, 126, 141, 142), (128, 127, 142, 143), (121, 120, 135, 136), (129, 128, 143, 144), (122, 121, 136, 137), (130, 129, 144, 145), (123, 122, 137, 138), (131, 130, 145, 146), (124, 123, 138, 139), (132, 131, 146, 147), (125, 124, 139, 140), (133, 132, 147, 148), (145, 144, 159, 160), (138, 137, 152, 153), (146, 145, 160, 161), (139, 138, 153, 154), (147, 146, 161, 162), (140, 139, 154, 155), (148, 147, 162, 163), (141, 140, 155, 156), (149, 148, 163, 164), (142, 141, 156, 157), (143, 142, 157, 158), (136, 135, 150, 151), (144, 143, 158, 159), (137, 136, 151, 152), (164, 163, 178, 179), (157, 156, 171, 172), (158, 157, 172, 173), (151, 150, 165, 166), (159, 158, 173, 174), (152, 151, 166, 167), (160, 159, 174, 175), (153, 152, 167, 168), (161, 160, 175, 176), (154, 153, 168, 169), (162, 161, 176, 177), (155, 154, 169, 170), (163, 162, 177, 178), (156, 155, 170, 171), (176, 175, 190, 191), (169, 168, 183, 184), (177, 176, 191, 192), (170, 169, 184, 185), (178, 177, 192, 193), (171, 170, 185, 186), (179, 178, 193, 194), (172, 171, 186, 187), (173, 172, 187, 188), (166, 165, 180, 181), (174, 173, 188, 189), (167, 166, 181, 182), (175, 174, 189, 190), (168, 167, 182, 183), (188, 187, 202, 203), (181, 180, 195, 196), (189, 188, 203, 204), (182, 181, 196, 197), (190, 189, 204, 205), (183, 182, 197, 198), (191, 190, 205, 206), (184, 183, 198, 199), (192, 191, 206, 207), (185, 184, 199, 200), (193, 192, 207, 208), (186, 185, 200, 201), (194, 193, 208, 209), (187, 186, 201, 202), (199, 198, 213, 214), (207, 206, 221, 222), (200, 199, 214, 215), (208, 207, 222, 223), (201, 200, 215, 216), (209, 208, 223, 224), (202, 201, 216, 217), (203, 202, 217, 218), (196, 195, 210, 211), (204, 203, 218, 219), (197, 196, 211, 212), (205, 204, 219, 220), (198, 197, 212, 213), (206, 205, 220, 221), (218, 217, 232, 233), (211, 210, 225, 226), (219, 218, 233, 234), (212, 211, 226, 227), (220, 219, 234, 235), (213, 212, 227, 228), (221, 220, 235, 236), (214, 213, 228, 229), (222, 221, 236, 237), (215, 214, 229, 230), (223, 222, 237, 238), (216, 215, 230, 231), (224, 223, 238, 239), (217, 216, 231, 232), (237, 236, 251, 252), (230, 229, 244, 245), (238, 237, 252, 253), (231, 230, 245, 246), (239, 238, 253, 254), (232, 231, 246, 247), (233, 232, 247, 248), (226, 225, 240, 241), (234, 233, 248, 249), (227, 226, 241, 242), (235, 234, 249, 250), (228, 227, 242, 243), (236, 235, 250, 251), (229, 228, 243, 244), (241, 240, 255, 256), (249, 248, 263, 264), (242, 241, 256, 257), (250, 249, 264, 265), (243, 242, 257, 258), (251, 250, 265, 266), (244, 243, 258, 259), (252, 251, 266, 267), (245, 244, 259, 260), (253, 252, 267, 268), (246, 245, 260, 261), (254, 253, 268, 269), (247, 246, 261, 262), (248, 247, 262, 263), (260, 259, 274, 275), (268, 267, 282, 283), (261, 260, 275, 276), (269, 268, 283, 284), (262, 261, 276, 277), (263, 262, 277, 278), (256, 255, 270, 271), (264, 263, 278, 279), (257, 256, 271, 272), (265, 264, 279, 280), (258, 257, 272, 273), (266, 265, 280, 281), (259, 258, 273, 274), (267, 266, 281, 282), (279, 278, 293, 294), (272, 271, 286, 287), (280, 279, 294, 295), (273, 272, 287, 288), (281, 280, 295, 296), (274, 273, 288, 289), (282, 281, 296, 297), (275, 274, 289, 290), (283, 282, 297, 298), (276, 275, 290, 291), (284, 283, 298, 299), (277, 276, 291, 292), (278, 277, 292, 293), (271, 270, 285, 286), (298, 297, 312, 313), (291, 290, 305, 306), (299, 298, 313, 314), (292, 291, 306, 307), (293, 292, 307, 308), (286, 285, 300, 301), (294, 293, 308, 309), (287, 286, 301, 302), (295, 294, 309, 310), (288, 287, 302, 303), (296, 295, 310, 311), (289, 288, 303, 304), (297, 296, 311, 312), (290, 289, 304, 305), (310, 309, 324, 325), (303, 302, 317, 318), (311, 310, 325, 326), (304, 303, 318, 319), (312, 311, 326, 327), (305, 304, 319, 320), (313, 312, 327, 328), (306, 305, 320, 321), (314, 313, 328, 329), (307, 306, 321, 322), (308, 307, 322, 323), (301, 300, 315, 316), (309, 308, 323, 324), (302, 301, 316, 317), (329, 328, 344, 345), (322, 321, 337, 338), (323, 322, 338, 339), (316, 315, 331, 332), (324, 323, 339, 340), (317, 316, 332, 333), (325, 324, 340, 341), (318, 317, 333, 334), (326, 325, 341, 342), (319, 318, 334, 335), (327, 326, 342, 343), (320, 319, 335, 336), (328, 327, 343, 344), (321, 320, 336, 337), (334, 333, 348, 349), (342, 341, 356, 357), (335, 334, 349, 350), (343, 342, 357, 358), (336, 335, 350, 351), (344, 343, 358, 359), (337, 336, 351, 352), (345, 344, 359, 360), (338, 337, 352, 353), (339, 338, 353, 354), (332, 331, 346, 347), (340, 339, 354, 355), (333, 332, 347, 348), (341, 340, 355, 356), (353, 352, 367, 368), (354, 353, 368, 369), (347, 346, 361, 362), (355, 354, 369, 370), (348, 347, 362, 363), (356, 355, 370, 371), (349, 348, 363, 364), (357, 356, 371, 372), (350, 349, 364, 365), (358, 357, 372, 373), (351, 350, 365, 366), (359, 358, 373, 374), (352, 351, 366, 367), (360, 359, 374, 375), (372, 371, 386, 387), (365, 364, 379, 380), (373, 372, 387, 388), (366, 365, 380, 381), (374, 373, 388, 389), (367, 366, 381, 382), (375, 374, 389, 390), (368, 367, 382, 383), (369, 368, 383, 384), (362, 361, 376, 377), (370, 369, 384, 385), (363, 362, 377, 378), (371, 370, 385, 386), (364, 363, 378, 379), (384, 383, 398, 399), (377, 376, 391, 392), (385, 384, 399, 400), (378, 377, 392, 393), (386, 385, 400, 401), (379, 378, 393, 394), (387, 386, 401, 402), (380, 379, 394, 395), (388, 387, 402, 403), (381, 380, 395, 396), (389, 388, 403, 404), (382, 381, 396, 397), (390, 389, 404, 405), (383, 382, 397, 398), (395, 394, 409, 410), (403, 402, 417, 418), (396, 395, 410, 411), (404, 403, 418, 419), (397, 396, 411, 412), (405, 404, 419, 420), (398, 397, 412, 413), (399, 398, 413, 414), (392, 391, 406, 407), (400, 399, 414, 415), (393, 392, 407, 408), (401, 400, 415, 416), (394, 393, 408, 409), (402, 401, 416, 417), (414, 413, 428, 429), (407, 406, 421, 422), (415, 414, 429, 430), (408, 407, 422, 423), (416, 415, 430, 431), (409, 408, 423, 424), (417, 416, 431, 432), (410, 409, 424, 425), (418, 417, 432, 433), (411, 410, 425, 426), (419, 418, 433, 434), (412, 411, 426, 427), (420, 419, 434, 435), (413, 412, 427, 428), (433, 432, 447, 448), (426, 425, 440, 441), (434, 433, 448, 449), (427, 426, 441, 442), (435, 434, 449, 450), (428, 427, 442, 443), (429, 428, 443, 444), (422, 421, 436, 437), (430, 429, 444, 445), (423, 422, 437, 438), (431, 430, 445, 446), (424, 423, 438, 439), (432, 431, 446, 447), (425, 424, 439, 440), (445, 444, 460, 461), (438, 437, 453, 454), (446, 445, 461, 462), (439, 438, 454, 455), (447, 446, 462, 463), (440, 439, 455, 456), (448, 447, 463, 464), (441, 440, 456, 457), (449, 448, 464, 465), (442, 441, 457, 458), (450, 449, 465, 466), (443, 442, 458, 459), (444, 443, 459, 460), (437, 436, 452, 453), (465, 464, 479, 480), (458, 457, 472, 473), (466, 465, 480, 481), (459, 458, 473, 474), (460, 459, 474, 475), (453, 452, 467, 468), (461, 460, 475, 476), (454, 453, 468, 469), (462, 461, 476, 477), (455, 454, 469, 470), (463, 462, 477, 478), (456, 455, 470, 471), (464, 463, 478, 479), (457, 456, 471, 472), (0, 451, 15), (330, 14, 29), (330, 29, 44), (15, 451, 30), (30, 451, 45), (330, 44, 59), (45, 451, 60), (330, 59, 74), (60, 451, 75), (330, 74, 89), (75, 451, 90), (330, 89, 104), (90, 451, 105), (330, 104, 119), (105, 451, 120), (330, 119, 134), (120, 451, 135), (330, 134, 149), (135, 451, 150), (330, 149, 164), (150, 451, 165), (330, 164, 179), (165, 451, 180), (330, 179, 194), (180, 451, 195), (330, 194, 209), (195, 451, 210), (330, 209, 224), (210, 451, 225), (330, 224, 239), (225, 451, 240), (330, 239, 254), (240, 451, 255), (330, 254, 269), (255, 451, 270), (330, 269, 284), (270, 451, 285), (330, 284, 299), (285, 451, 300), (330, 299, 314), (300, 451, 315), (330, 314, 329), (315, 451, 331), (330, 329, 345), (331, 451, 346), (330, 345, 360), (346, 451, 361), (330, 360, 375), (361, 451, 376), (330, 375, 390), (376, 451, 391), (330, 390, 405), (391, 451, 406), (330, 405, 420), (406, 451, 421), (330, 420, 435), (421, 451, 436), (330, 435, 450), (436, 451, 452), (330, 450, 466), (452, 451, 467), (330, 466, 481), (469, 468, 1, 2), (477, 476, 9, 10), (470, 469, 2, 3), (478, 477, 10, 11), (471, 470, 3, 4), (479, 478, 11, 12), (472, 471, 4, 5), (480, 479, 12, 13), (473, 472, 5, 6), (481, 480, 13, 14), (474, 473, 6, 7), (467, 451, 0), (330, 481, 14), (475, 474, 7, 8), (468, 467, 0, 1), (476, 475, 8, 9), (482, 483, 485, 484), (484, 485, 487, 486), (486, 487, 489, 488), (488, 489, 491, 490), (490, 491, 493, 492), (492, 493, 495, 494), (494, 495, 497, 496), (496, 497, 499, 498), (498, 499, 501, 500), (500, 501, 503, 502), (502, 503, 505, 504), (504, 505, 507, 506), (506, 507, 509, 508), (508, 509, 511, 510), (510, 511, 513, 512), (512, 513, 515, 514), (514, 515, 517, 516), (516, 517, 519, 518), (518, 519, 521, 520), (520, 521, 523, 522), (522, 523, 525, 524), (524, 525, 527, 526), (526, 527, 529, 528), (528, 529, 531, 530), (530, 531, 533, 532), (532, 533, 535, 534), (534, 535, 537, 536), (536, 537, 539, 538), (538, 539, 541, 540), (540, 541, 543, 542), (485, 483, 545, 543, 541, 539, 537, 535, 533, 531, 529, 527, 525, 523, 521, 519, 517, 515, 513, 511, 509, 507, 505, 503, 501, 499, 497, 495, 493, 491, 489, 487), (544, 545, 483, 482), (542, 543, 545, 544), (482, 484, 486, 488, 490, 492, 494, 496, 498, 500, 502, 504, 506, 508, 510, 512, 514, 516, 518, 520, 522, 524, 526, 528, 530, 532, 534, 536, 538, 540, 542, 544), (558, 557, 572, 573), (551, 550, 565, 566), (559, 558, 573, 574), (552, 551, 566, 567), (560, 559, 574, 575), (553, 552, 567, 568), (554, 553, 568, 569), (547, 546, 561, 562), (555, 554, 569, 570), (548, 547, 562, 563), (556, 555, 570, 571), (549, 548, 563, 564), (557, 556, 571, 572), (550, 549, 564, 565), (572, 571, 586, 587), (565, 564, 579, 580), (573, 572, 587, 588), (566, 565, 580, 581), (574, 573, 588, 589), (567, 566, 581, 582), (575, 574, 589, 590), (568, 567, 582, 583), (569, 568, 583, 584), (562, 561, 576, 577), (570, 569, 584, 585), (563, 562, 577, 578), (571, 570, 585, 586), (564, 563, 578, 579), (584, 583, 598, 599), (577, 576, 591, 592), (585, 584, 599, 600), (578, 577, 592, 593), (586, 585, 600, 601), (579, 578, 593, 594), (587, 586, 601, 602), (580, 579, 594, 595), (588, 587, 602, 603), (581, 580, 595, 596), (589, 588, 603, 604), (582, 581, 596, 597), (590, 589, 604, 605), (583, 582, 597, 598), (595, 594, 609, 610), (603, 602, 617, 618), (596, 595, 610, 611), (604, 603, 618, 619), (597, 596, 611, 612), (605, 604, 619, 620), (598, 597, 612, 613), (599, 598, 613, 614), (592, 591, 606, 607), (600, 599, 614, 615), (593, 592, 607, 608), (601, 600, 615, 616), (594, 593, 608, 609), (602, 601, 616, 617), (614, 613, 628, 629), (607, 606, 621, 622), (615, 614, 629, 630), (608, 607, 622, 623), (616, 615, 630, 631), (609, 608, 623, 624), (617, 616, 631, 632), (610, 609, 624, 625), (618, 617, 632, 633), (611, 610, 625, 626), (619, 618, 633, 634), (612, 611, 626, 627), (620, 619, 634, 635), (613, 612, 627, 628), (633, 632, 647, 648), (626, 625, 640, 641), (634, 633, 648, 649), (627, 626, 641, 642), (635, 634, 649, 650), (628, 627, 642, 643), (629, 628, 643, 644), (622, 621, 636, 637), (630, 629, 644, 645), (623, 622, 637, 638), (631, 630, 645, 646), (624, 623, 638, 639), (632, 631, 646, 647), (625, 624, 639, 640), (645, 644, 659, 660), (638, 637, 652, 653), (646, 645, 660, 661), (639, 638, 653, 654), (647, 646, 661, 662), (640, 639, 654, 655), (648, 647, 662, 663), (641, 640, 655, 656), (649, 648, 663, 664), (642, 641, 656, 657), (650, 649, 664, 665), (643, 642, 657, 658), (644, 643, 658, 659), (637, 636, 651, 652), (664, 663, 678, 679), (657, 656, 671, 672), (665, 664, 679, 680), (658, 657, 672, 673), (659, 658, 673, 674), (652, 651, 666, 667), (660, 659, 674, 675), (653, 652, 667, 668), (661, 660, 675, 676), (654, 653, 668, 669), (662, 661, 676, 677), (655, 654, 669, 670), (663, 662, 677, 678), (656, 655, 670, 671), (668, 667, 682, 683), (676, 675, 690, 691), (669, 668, 683, 684), (677, 676, 691, 692), (670, 669, 684, 685), (678, 677, 692, 693), (671, 670, 685, 686), (679, 678, 693, 694), (672, 671, 686, 687), (680, 679, 694, 695), (673, 672, 687, 688), (674, 673, 688, 689), (667, 666, 681, 682), (675, 674, 689, 690), (687, 686, 701, 702), (695, 694, 709, 710), (688, 687, 702, 703), (689, 688, 703, 704), (682, 681, 696, 697), (690, 689, 704, 705), (683, 682, 697, 698), (691, 690, 705, 706), (684, 683, 698, 699), (692, 691, 706, 707), (685, 684, 699, 700), (693, 692, 707, 708), (686, 685, 700, 701), (694, 693, 708, 709), (706, 705, 720, 721), (699, 698, 713, 714), (707, 706, 721, 722), (700, 699, 714, 715), (708, 707, 722, 723), (701, 700, 715, 716), (709, 708, 723, 724), (702, 701, 716, 717), (710, 709, 724, 725), (703, 702, 717, 718), (704, 703, 718, 719), (697, 696, 711, 712), (705, 704, 719, 720), (698, 697, 712, 713), (725, 724, 739, 740), (718, 717, 732, 733), (719, 718, 733, 734), (712, 711, 726, 727), (720, 719, 734, 735), (713, 712, 727, 728), (721, 720, 735, 736), (714, 713, 728, 729), (722, 721, 736, 737), (715, 714, 729, 730), (723, 722, 737, 738), (716, 715, 730, 731), (724, 723, 738, 739), (717, 716, 731, 732), (729, 728, 743, 744), (737, 736, 751, 752), (730, 729, 744, 745), (738, 737, 752, 753), (731, 730, 745, 746), (739, 738, 753, 754), (732, 731, 746, 747), (740, 739, 754, 755), (733, 732, 747, 748), (734, 733, 748, 749), (727, 726, 741, 742), (735, 734, 749, 750), (728, 727, 742, 743), (736, 735, 750, 751), (748, 747, 762, 763), (749, 748, 763, 764), (742, 741, 756, 757), (750, 749, 764, 765), (743, 742, 757, 758), (751, 750, 765, 766), (744, 743, 758, 759), (752, 751, 766, 767), (745, 744, 759, 760), (753, 752, 767, 768), (746, 745, 760, 761), (754, 753, 768, 769), (747, 746, 761, 762), (755, 754, 769, 770), (767, 766, 781, 782), (760, 759, 774, 775), (768, 767, 782, 783), (761, 760, 775, 776), (769, 768, 783, 784), (762, 761, 776, 777), (770, 769, 784, 785), (763, 762, 777, 778), (764, 763, 778, 779), (757, 756, 771, 772), (765, 764, 779, 780), (758, 757, 772, 773), (766, 765, 780, 781), (759, 758, 773, 774), (779, 778, 793, 794), (772, 771, 786, 787), (780, 779, 794, 795), (773, 772, 787, 788), (781, 780, 795, 796), (774, 773, 788, 789), (782, 781, 796, 797), (775, 774, 789, 790), (783, 782, 797, 798), (776, 775, 790, 791), (784, 783, 798, 799), (777, 776, 791, 792), (785, 784, 799, 800), (778, 777, 792, 793), (798, 797, 812, 813), (791, 790, 805, 806), (799, 798, 813, 814), (792, 791, 806, 807), (800, 799, 814, 815), (793, 792, 807, 808), (794, 793, 808, 809), (787, 786, 801, 802), (795, 794, 809, 810), (788, 787, 802, 803), (796, 795, 810, 811), (789, 788, 803, 804), (797, 796, 811, 812), (790, 789, 804, 805), (802, 801, 816, 817), (810, 809, 824, 825), (803, 802, 817, 818), (811, 810, 825, 826), (804, 803, 818, 819), (812, 811, 826, 827), (805, 804, 819, 820), (813, 812, 827, 828), (806, 805, 820, 821), (814, 813, 828, 829), (807, 806, 821, 822), (815, 814, 829, 830), (808, 807, 822, 823), (809, 808, 823, 824), (821, 820, 835, 836), (829, 828, 843, 844), (822, 821, 836, 837), (830, 829, 844, 845), (823, 822, 837, 838), (824, 823, 838, 839), (817, 816, 831, 832), (825, 824, 839, 840), (818, 817, 832, 833), (826, 825, 840, 841), (819, 818, 833, 834), (827, 826, 841, 842), (820, 819, 834, 835), (828, 827, 842, 843), (840, 839, 854, 855), (833, 832, 847, 848), (841, 840, 855, 856), (834, 833, 848, 849), (842, 841, 856, 857), (835, 834, 849, 850), (843, 842, 857, 858), (836, 835, 850, 851), (844, 843, 858, 859), (837, 836, 851, 852), (845, 844, 859, 860), (838, 837, 852, 853), (839, 838, 853, 854), (832, 831, 846, 847), (859, 858, 873, 874), (852, 851, 866, 867), (860, 859, 874, 875), (853, 852, 867, 868), (854, 853, 868, 869), (847, 846, 861, 862), (855, 854, 869, 870), (848, 847, 862, 863), (856, 855, 870, 871), (849, 848, 863, 864), (857, 856, 871, 872), (850, 849, 864, 865), (858, 857, 872, 873), (851, 850, 865, 866), (863, 862, 878, 879), (871, 870, 886, 887), (864, 863, 879, 880), (872, 871, 887, 888), (865, 864, 880, 881), (873, 872, 888, 889), (866, 865, 881, 882), (874, 873, 889, 890), (867, 866, 882, 883), (875, 874, 890, 891), (868, 867, 883, 884), (869, 868, 884, 885), (862, 861, 877, 878), (870, 869, 885, 886), (883, 882, 897, 898), (891, 890, 905, 906), (884, 883, 898, 899), (885, 884, 899, 900), (878, 877, 892, 893), (886, 885, 900, 901), (879, 878, 893, 894), (887, 886, 901, 902), (880, 879, 894, 895), (888, 887, 902, 903), (881, 880, 895, 896), (889, 888, 903, 904), (882, 881, 896, 897), (890, 889, 904, 905), (902, 901, 916, 917), (895, 894, 909, 910), (903, 902, 917, 918), (896, 895, 910, 911), (904, 903, 918, 919), (897, 896, 911, 912), (905, 904, 919, 920), (898, 897, 912, 913), (906, 905, 920, 921), (899, 898, 913, 914), (900, 899, 914, 915), (893, 892, 907, 908), (901, 900, 915, 916), (894, 893, 908, 909), (921, 920, 935, 936), (914, 913, 928, 929), (915, 914, 929, 930), (908, 907, 922, 923), (916, 915, 930, 931), (909, 908, 923, 924), (917, 916, 931, 932), (910, 909, 924, 925), (918, 917, 932, 933), (911, 910, 925, 926), (919, 918, 933, 934), (912, 911, 926, 927), (920, 919, 934, 935), (913, 912, 927, 928), (933, 932, 947, 948), (926, 925, 940, 941), (934, 933, 948, 949), (927, 926, 941, 942), (935, 934, 949, 950), (928, 927, 942, 943), (936, 935, 950, 951), (929, 928, 943, 944), (930, 929, 944, 945), (923, 922, 937, 938), (931, 930, 945, 946), (924, 923, 938, 939), (932, 931, 946, 947), (925, 924, 939, 940), (945, 944, 959, 960), (938, 937, 952, 953), (946, 945, 960, 961), (939, 938, 953, 954), (947, 946, 961, 962), (940, 939, 954, 955), (948, 947, 962, 963), (941, 940, 955, 956), (949, 948, 963, 964), (942, 941, 956, 957), (950, 949, 964, 965), (943, 942, 957, 958), (951, 950, 965, 966), (944, 943, 958, 959), (956, 955, 970, 971), (964, 963, 978, 979), (957, 956, 971, 972), (965, 964, 979, 980), (958, 957, 972, 973), (966, 965, 980, 981), (959, 958, 973, 974), (960, 959, 974, 975), (953, 952, 967, 968), (961, 960, 975, 976), (954, 953, 968, 969), (962, 961, 976, 977), (955, 954, 969, 970), (963, 962, 977, 978), (975, 974, 989, 990), (968, 967, 982, 983), (976, 975, 990, 991), (969, 968, 983, 984), (977, 976, 991, 992), (970, 969, 984, 985), (978, 977, 992, 993), (971, 970, 985, 986), (979, 978, 993, 994), (972, 971, 986, 987), (980, 979, 994, 995), (973, 972, 987, 988), (981, 980, 995, 996), (974, 973, 988, 989), (994, 993, 1009, 1010), (987, 986, 1002, 1003), (995, 994, 1010, 1011), (988, 987, 1003, 1004), (996, 995, 1011, 1012), (989, 988, 1004, 1005), (990, 989, 1005, 1006), (983, 982, 998, 999), (991, 990, 1006, 1007), (984, 983, 999, 1000), (992, 991, 1007, 1008), (985, 984, 1000, 1001), (993, 992, 1008, 1009), (986, 985, 1001, 1002), (999, 998, 1013, 1014), (1007, 1006, 1021, 1022), (1000, 999, 1014, 1015), (1008, 1007, 1022, 1023), (1001, 1000, 1015, 1016), (1009, 1008, 1023, 1024), (1002, 1001, 1016, 1017), (1010, 1009, 1024, 1025), (1003, 1002, 1017, 1018), (1011, 1010, 1025, 1026), (1004, 1003, 1018, 1019), (1012, 1011, 1026, 1027), (1005, 1004, 1019, 1020), (1006, 1005, 1020, 1021), (546, 997, 561), (876, 560, 575), (561, 997, 576), (876, 575, 590), (576, 997, 591), (876, 590, 605), (591, 997, 606), (876, 605, 620), (606, 997, 621), (876, 620, 635), (621, 997, 636), (876, 635, 650), (636, 997, 651), (876, 650, 665), (651, 997, 666), (876, 665, 680), (666, 997, 681), (876, 680, 695), (681, 997, 696), (876, 695, 710), (696, 997, 711), (876, 710, 725), (711, 997, 726), (876, 725, 740), (726, 997, 741), (876, 740, 755), (741, 997, 756), (876, 755, 770), (756, 997, 771), (876, 770, 785), (876, 785, 800), (771, 997, 786), (786, 997, 801), (876, 800, 815), (801, 997, 816), (876, 815, 830), (816, 997, 831), (876, 830, 845), (831, 997, 846), (876, 845, 860), (846, 997, 861), (876, 860, 875), (861, 997, 877), (876, 875, 891), (877, 997, 892), (876, 891, 906), (892, 997, 907), (876, 906, 921), (907, 997, 922), (876, 921, 936), (922, 997, 937), (876, 936, 951), (937, 997, 952), (876, 951, 966), (952, 997, 967), (876, 966, 981), (967, 997, 982), (876, 981, 996), (982, 997, 998), (876, 996, 1012), (998, 997, 1013), (876, 1012, 1027), (1018, 1017, 550, 551), (1026, 1025, 558, 559), (1019, 1018, 551, 552), (1027, 1026, 559, 560), (1020, 1019, 552, 553), (1013, 997, 546), (876, 1027, 560), (1021, 1020, 553, 554), (1014, 1013, 546, 547), (1022, 1021, 554, 555), (1015, 1014, 547, 548), (1023, 1022, 555, 556), (1016, 1015, 548, 549), (1024, 1023, 556, 557), (1017, 1016, 549, 550), (1025, 1024, 557, 558)])
me_sphere.polygons.foreach_set('material_index', [0, 0, 0, 0, 0, 0, 0, 0, 0, 0, 0, 0, 0, 0, 0, 0, 0, 0, 0, 0, 0, 0, 0, 0, 0, 0, 0, 0, 0, 0, 0, 0, 0, 0, 0, 0, 0, 0, 0, 0, 0, 0, 0, 0, 0, 0, 0, 0, 0, 0, 0, 0, 0, 0, 0, 0, 0, 0, 0, 0, 0, 0, 0, 0, 0, 0, 0, 0, 0, 0, 0, 0, 0, 0, 0, 0, 0, 0, 0, 0, 0, 0, 0, 0, 0, 0, 0, 0, 0, 0, 0, 0, 0, 0, 0, 0, 0, 0, 0, 0, 0, 0, 0, 0, 0, 0, 0, 0, 0, 0, 0, 0, 0, 0, 0, 0, 0, 0, 0, 0, 0, 0, 0, 0, 0, 0, 0, 0, 0, 0, 0, 0, 0, 0, 0, 0, 0, 0, 0, 0, 0, 0, 0, 0, 0, 0, 0, 0, 0, 0, 0, 0, 0, 0, 0, 0, 0, 0, 0, 0, 0, 0, 0, 0, 0, 0, 0, 0, 0, 0, 0, 0, 0, 0, 0, 0, 0, 0, 0, 0, 0, 0, 0, 0, 0, 0, 0, 0, 0, 0, 0, 0, 0, 0, 0, 0, 0, 0, 0, 0, 0, 0, 0, 0, 0, 0, 0, 0, 0, 0, 0, 0, 0, 0, 0, 0, 0, 0, 0, 0, 0, 0, 0, 0, 0, 0, 0, 0, 0, 0, 0, 0, 0, 0, 0, 0, 0, 0, 0, 0, 0, 0, 0, 0, 0, 0, 0, 0, 0, 0, 0, 0, 0, 0, 0, 0, 0, 0, 0, 0, 0, 0, 0, 0, 0, 0, 0, 0, 0, 0, 0, 0, 0, 0, 0, 0, 0, 0, 0, 0, 0, 0, 0, 0, 0, 0, 0, 0, 0, 0, 0, 0, 0, 0, 0, 0, 0, 0, 0, 0, 0, 0, 0, 0, 0, 0, 0, 0, 0, 0, 0, 0, 0, 0, 0, 0, 0, 0, 0, 0, 0, 0, 0, 0, 0, 0, 0, 0, 0, 0, 0, 0, 0, 0, 0, 0, 0, 0, 0, 0, 0, 0, 0, 0, 0, 0, 0, 0, 0, 0, 0, 0, 0, 0, 0, 0, 0, 0, 0, 0, 0, 0, 0, 0, 0, 0, 0, 0, 0, 0, 0, 0, 0, 0, 0, 0, 0, 0, 0, 0, 0, 0, 0, 0, 0, 0, 0, 0, 0, 0, 0, 0, 0, 0, 0, 0, 0, 0, 0, 0, 0, 0, 0, 0, 0, 0, 0, 0, 0, 0, 0, 0, 0, 0, 0, 0, 0, 0, 0, 0, 0, 0, 0, 0, 0, 0, 0, 0, 0, 0, 0, 0, 0, 0, 0, 0, 0, 0, 0, 0, 0, 0, 0, 0, 0, 0, 0, 0, 0, 0, 0, 0, 0, 0, 0, 0, 0, 0, 0, 0, 0, 0, 0, 0, 0, 0, 0, 0, 0, 0, 0, 0, 0, 0, 0, 0, 0, 0, 0, 0, 0, 0, 0, 0, 0, 0, 0, 0, 0, 0, 0, 0, 0, 0, 0, 0, 0, 0, 0, 0, 0, 0, 0, 0, 0, 0, 0, 0, 0, 0, 0, 0, 1, 1, 1, 1, 1, 1, 1, 1, 1, 1, 1, 1, 1, 1, 1, 1, 1, 1, 1, 1, 1, 1, 1, 1, 1, 1, 1, 1, 1, 1, 1, 1, 1, 1, 1, 1, 1, 1, 1, 1, 1, 1, 1, 1, 1, 1, 1, 1, 1, 1, 1, 1, 1, 1, 1, 1, 1, 1, 1, 1, 1, 1, 1, 1, 1, 1, 1, 1, 1, 1, 1, 1, 1, 1, 1, 1, 1, 1, 1, 1, 1, 1, 1, 1, 1, 1, 1, 1, 1, 1, 1, 1, 1, 1, 1, 1, 1, 1, 1, 1, 1, 1, 1, 1, 1, 1, 1, 1, 1, 1, 1, 1, 1, 1, 1, 1, 1, 1, 1, 1, 1, 1, 1, 1, 1, 1, 1, 1, 1, 1, 1, 1, 1, 1, 1, 1, 1, 1, 1, 1, 1, 1, 1, 1, 1, 1, 1, 1, 1, 1, 1, 1, 1, 1, 1, 1, 1, 1, 1, 1, 1, 1, 1, 1, 1, 1, 1, 1, 1, 1, 1, 1, 1, 1, 1, 1, 1, 1, 1, 1, 1, 1, 1, 1, 1, 1, 1, 1, 1, 1, 1, 1, 1, 1, 1, 1, 1, 1, 1, 1, 1, 1, 1, 1, 1, 1, 1, 1, 1, 1, 1, 1, 1, 1, 1, 1, 1, 1, 1, 1, 1, 1, 1, 1, 1, 1, 1, 1, 1, 1, 1, 1, 1, 1, 1, 1, 1, 1, 1, 1, 1, 1, 1, 1, 1, 1, 1, 1, 1, 1, 1, 1, 1, 1, 1, 1, 1, 1, 1, 1, 1, 1, 1, 1, 1, 1, 1, 1, 1, 1, 1, 1, 1, 1, 1, 1, 1, 1, 1, 1, 1, 1, 1, 1, 1, 1, 1, 1, 1, 1, 1, 1, 1, 1, 1, 1, 1, 1, 1, 1, 1, 1, 1, 1, 1, 1, 1, 1, 1, 1, 1, 1, 1, 1, 1, 1, 1, 1, 1, 1, 1, 1, 1, 1, 1, 1, 1, 1, 1, 1, 1, 1, 1, 1, 1, 1, 1, 1, 1, 1, 1, 1, 1, 1, 1, 1, 1, 1, 1, 1, 1, 1, 1, 1, 1, 1, 1, 1, 1, 1, 1, 1, 1, 1, 1, 1, 1, 1, 1, 1, 1, 1, 1, 1, 1, 1, 1, 1, 1, 1, 1, 1, 1, 1, 1, 1, 1, 1, 1, 1, 1, 1, 1, 1, 1, 1, 1, 1, 1, 1, 1, 1, 1, 1, 1, 1, 1, 1, 1, 1, 1, 1, 1, 1, 1, 1, 1, 1, 1, 1, 1, 1, 1, 1, 1, 1, 1, 1, 1, 1, 1, 1, 1, 1, 1, 1, 1, 1, 1, 1, 1, 1, 1, 1, 1, 1, 1, 1, 1, 1, 1, 1, 1, 1, 1, 1, 1, 1, 1, 1, 1, 1, 1, 1, 1, 1, 1, 1, 1, 1, 1, 1, 1, 1, 1, 1, 1, 1, 1, 1, 1, 1, 1, 1, 1, 1, 1, 1, 1, 1, 1, 1, 1, 1, 1, 1, 1, 1, 1, 1, 1, 1, 1, 1, 1, 1, 1, 1, 1, 1, 1, 1, 1, 1, 1, 1, 1, 1, 1, 1, 1, 1, 1, 1, 1, 1, 1, 1, 1, 1, 1, 1, 1, 1, 1, 1, 1, 1, 1, 1, 1, 1, 1, 1, 1, 1])
me_sphere.materials.append(mat_material_002)
me_sphere.materials.append(mat_material)
me_sphere.use_remesh_preserve_volume = False
me_sphere.use_remesh_preserve_attributes = False
me_sphere.use_mirror_vertex_groups = False
me_sphere.update()

# ---- objects
ob_sphere = bpy.data.objects.new('Sphere', me_sphere)
ob_lamp = bpy.data.objects.new('Lamp', light_lamp)
ob_camera = bpy.data.objects.new('Camera', cam_camera)

# ---- transforms, parenting, visibility, modifiers, constraints
ob_sphere.location = (-0.06175, -0.1996, 1.134)
ob_sphere.scale = (-0.1902, -0.1902, -0.3705)
ob_sphere.lineart.crease_threshold = 0.0
ob_lamp.location = (4.076, 1.005, 5.904)
ob_lamp.rotation_euler = (0.6503, 0.05522, 1.866)
ob_lamp.lock_rotations_4d = False
ob_lamp.empty_display_type = 'ARROWS'
ob_lamp.color = (0.0, 0.0, 0.0, 0.0)
ob_lamp.lineart.crease_threshold = 0.0
ob_camera.location = (7.481, -6.508, 5.344)
ob_camera.rotation_euler = (1.109, 0.01082, 0.8149)
ob_camera.lock_rotations_4d = False
ob_camera.empty_display_type = 'ARROWS'
ob_camera.color = (0.0, 0.0, 0.0, 0.0)
ob_camera.display_type = 'WIRE'
ob_camera.lineart.crease_threshold = 0.0

# ---- collection membership
col_collection_1.objects.link(ob_sphere)
col_collection_1.objects.link(ob_lamp)
col_collection_1.objects.link(ob_camera)

# ---- scene / render settings (as saved in the file)
scene.camera = ob_camera
scene.frame_start = 1; scene.frame_end = 250; scene.frame_set(1)
scene.render.engine = 'CYCLES'
scene.render.resolution_percentage = 50
scene.render.dither_intensity = 0.0
scene.cycles.use_denoising = False
scene.cycles.samples = 10
scene.cycles.sampling_pattern = 'TABULATED_SOBOL'
scene.cycles.light_sampling_threshold = 0.0
scene.cycles.use_adaptive_sampling = False
scene.cycles.use_light_tree = False
scene.cycles.blur_glossy = 0.0
scene.cycles.pixel_filter_type = 'GAUSSIAN'
scene.cycles.sample_clamp_indirect = 0.0
scene.view_settings.view_transform = 'Standard'
bpy.context.view_layer.update()
